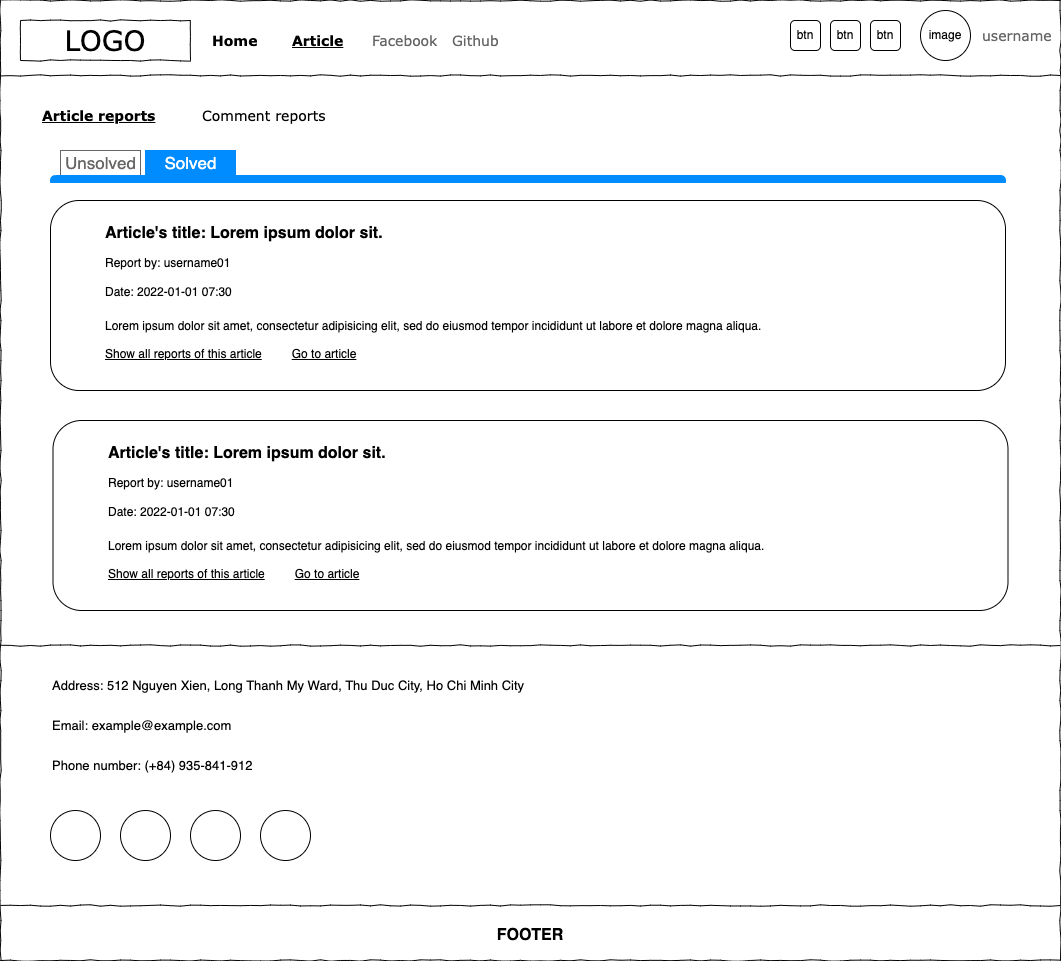

The diagram above was exported from draw.io. Its source (the exported page's mxGraphModel, read from the mxfile embedded in the PNG):
<mxGraphModel dx="1531" dy="1464" grid="1" gridSize="10" guides="1" tooltips="1" connect="1" arrows="1" fold="1" page="1" pageScale="1" pageWidth="1169" pageHeight="827" background="none" math="0" shadow="0">
  <root>
    <mxCell id="0" />
    <mxCell id="1" parent="0" />
    <mxCell id="677b7b8949515195-1" value="" style="whiteSpace=wrap;html=1;rounded=0;shadow=0;labelBackgroundColor=none;strokeColor=#000000;strokeWidth=1;fillColor=none;fontFamily=Verdana;fontSize=12;fontColor=#000000;align=center;comic=1;" parent="1" vertex="1">
      <mxGeometry x="55" y="30" width="1060" height="960" as="geometry" />
    </mxCell>
    <mxCell id="677b7b8949515195-2" value="LOGO" style="whiteSpace=wrap;html=1;rounded=0;shadow=0;labelBackgroundColor=none;strokeWidth=1;fontFamily=Verdana;fontSize=28;align=center;comic=1;" parent="1" vertex="1">
      <mxGeometry x="75" y="50" width="170" height="40" as="geometry" />
    </mxCell>
    <mxCell id="677b7b8949515195-4" value="Home" style="text;html=1;points=[];align=left;verticalAlign=top;spacingTop=-4;fontSize=14;fontFamily=Verdana;fontStyle=1" parent="1" vertex="1">
      <mxGeometry x="265" y="60" width="60" height="20" as="geometry" />
    </mxCell>
    <mxCell id="677b7b8949515195-5" value="Article" style="text;html=1;points=[];align=left;verticalAlign=top;spacingTop=-4;fontSize=14;fontFamily=Verdana;fontStyle=5" parent="1" vertex="1">
      <mxGeometry x="345" y="60" width="60" height="20" as="geometry" />
    </mxCell>
    <mxCell id="677b7b8949515195-7" value="Github" style="text;html=1;points=[];align=left;verticalAlign=top;spacingTop=-4;fontSize=14;fontFamily=Verdana;fontColor=#666666;" parent="1" vertex="1">
      <mxGeometry x="505" y="60" width="60" height="20" as="geometry" />
    </mxCell>
    <mxCell id="677b7b8949515195-9" value="" style="line;strokeWidth=1;html=1;rounded=0;shadow=0;labelBackgroundColor=none;fillColor=none;fontFamily=Verdana;fontSize=14;fontColor=#000000;align=center;comic=1;" parent="1" vertex="1">
      <mxGeometry x="55" y="100" width="1060" height="10" as="geometry" />
    </mxCell>
    <mxCell id="677b7b8949515195-11" value="&lt;b&gt;&lt;u&gt;Article reports&lt;/u&gt;&lt;/b&gt;" style="text;html=1;points=[];align=left;verticalAlign=top;spacingTop=-4;fontSize=14;fontFamily=Verdana;fontStyle=0" parent="1" vertex="1">
      <mxGeometry x="95" y="135" width="60" height="20" as="geometry" />
    </mxCell>
    <mxCell id="m5TlFS0VJs0P4WN3rbQY-3" value="&lt;span style=&quot;&quot;&gt;image&lt;/span&gt;" style="ellipse;whiteSpace=wrap;html=1;aspect=fixed;fontColor=#000000;labelBackgroundColor=#FFFFFF;fillColor=none;" parent="1" vertex="1">
      <mxGeometry x="975" y="40" width="50" height="50" as="geometry" />
    </mxCell>
    <mxCell id="m5TlFS0VJs0P4WN3rbQY-1" value="Facebook" style="text;html=1;points=[];align=left;verticalAlign=top;spacingTop=-4;fontSize=14;fontFamily=Verdana;fontColor=#666666;" parent="1" vertex="1">
      <mxGeometry x="425" y="60" width="60" height="20" as="geometry" />
    </mxCell>
    <mxCell id="m5TlFS0VJs0P4WN3rbQY-4" value="username" style="text;html=1;points=[];align=left;verticalAlign=top;spacingTop=-4;fontSize=14;fontFamily=Verdana;fontColor=#666666;" parent="1" vertex="1">
      <mxGeometry x="1035" y="55" width="60" height="20" as="geometry" />
    </mxCell>
    <mxCell id="m5TlFS0VJs0P4WN3rbQY-28" value="" style="line;strokeWidth=1;html=1;rounded=0;shadow=0;labelBackgroundColor=none;fillColor=none;fontFamily=Verdana;fontSize=14;fontColor=#000000;align=center;comic=1;" parent="1" vertex="1">
      <mxGeometry x="55" y="670" width="1060" height="10" as="geometry" />
    </mxCell>
    <mxCell id="m5TlFS0VJs0P4WN3rbQY-29" value="" style="line;strokeWidth=1;html=1;rounded=0;shadow=0;labelBackgroundColor=none;fillColor=none;fontFamily=Verdana;fontSize=14;fontColor=#000000;align=center;comic=1;" parent="1" vertex="1">
      <mxGeometry x="55" y="930" width="1060" height="10" as="geometry" />
    </mxCell>
    <mxCell id="m5TlFS0VJs0P4WN3rbQY-30" value="" style="ellipse;whiteSpace=wrap;html=1;aspect=fixed;labelBackgroundColor=none;fontSize=18;fontColor=default;fillColor=none;" parent="1" vertex="1">
      <mxGeometry x="105" y="840" width="50" height="50" as="geometry" />
    </mxCell>
    <mxCell id="m5TlFS0VJs0P4WN3rbQY-31" value="" style="ellipse;whiteSpace=wrap;html=1;aspect=fixed;labelBackgroundColor=none;fontSize=18;fontColor=default;fillColor=none;" parent="1" vertex="1">
      <mxGeometry x="175" y="840" width="50" height="50" as="geometry" />
    </mxCell>
    <mxCell id="m5TlFS0VJs0P4WN3rbQY-32" value="" style="ellipse;whiteSpace=wrap;html=1;aspect=fixed;labelBackgroundColor=none;fontSize=18;fontColor=default;fillColor=none;" parent="1" vertex="1">
      <mxGeometry x="315" y="840" width="50" height="50" as="geometry" />
    </mxCell>
    <mxCell id="m5TlFS0VJs0P4WN3rbQY-33" value="" style="ellipse;whiteSpace=wrap;html=1;aspect=fixed;labelBackgroundColor=none;fontSize=18;fontColor=default;fillColor=none;" parent="1" vertex="1">
      <mxGeometry x="245" y="840" width="50" height="50" as="geometry" />
    </mxCell>
    <mxCell id="m5TlFS0VJs0P4WN3rbQY-34" value="Address: 512 Nguyen Xien, Long Thanh My Ward, Thu Duc City, Ho Chi Minh City" style="text;html=1;strokeColor=none;fillColor=none;align=left;verticalAlign=middle;whiteSpace=wrap;rounded=0;labelBackgroundColor=none;fontSize=13;fontColor=default;" parent="1" vertex="1">
      <mxGeometry x="105" y="700" width="780" height="30" as="geometry" />
    </mxCell>
    <mxCell id="m5TlFS0VJs0P4WN3rbQY-35" value="Email: example@example.com" style="text;html=1;strokeColor=none;fillColor=none;align=left;verticalAlign=middle;whiteSpace=wrap;rounded=0;labelBackgroundColor=none;fontSize=13;fontColor=default;" parent="1" vertex="1">
      <mxGeometry x="105" y="740" width="780" height="30" as="geometry" />
    </mxCell>
    <mxCell id="m5TlFS0VJs0P4WN3rbQY-36" value="Phone number: (+84) 935-841-912" style="text;html=1;strokeColor=none;fillColor=none;align=left;verticalAlign=middle;whiteSpace=wrap;rounded=0;labelBackgroundColor=none;fontSize=13;fontColor=default;" parent="1" vertex="1">
      <mxGeometry x="105" y="780" width="780" height="30" as="geometry" />
    </mxCell>
    <mxCell id="m5TlFS0VJs0P4WN3rbQY-37" value="FOOTER" style="text;html=1;strokeColor=none;fillColor=none;align=center;verticalAlign=middle;whiteSpace=wrap;rounded=0;labelBackgroundColor=none;fontSize=16;fontColor=default;fontStyle=1" parent="1" vertex="1">
      <mxGeometry x="555" y="950" width="60" height="30" as="geometry" />
    </mxCell>
    <mxCell id="y3OLTXR0EDxjqYJ4_taz-1" value="btn" style="rounded=1;whiteSpace=wrap;html=1;" parent="1" vertex="1">
      <mxGeometry x="925" y="50" width="30" height="30" as="geometry" />
    </mxCell>
    <mxCell id="y3OLTXR0EDxjqYJ4_taz-4" value="btn" style="rounded=1;whiteSpace=wrap;html=1;" parent="1" vertex="1">
      <mxGeometry x="885" y="50" width="30" height="30" as="geometry" />
    </mxCell>
    <mxCell id="y3OLTXR0EDxjqYJ4_taz-5" value="btn" style="rounded=1;whiteSpace=wrap;html=1;" parent="1" vertex="1">
      <mxGeometry x="845" y="50" width="30" height="30" as="geometry" />
    </mxCell>
    <mxCell id="3bO5ryuiqfTbRtgTmYdc-21" value="" style="strokeWidth=1;shadow=0;dashed=0;align=center;html=1;shape=mxgraph.mockup.containers.marginRect2;rectMarginTop=32;strokeColor=#666666;gradientColor=none;" parent="1" vertex="1">
      <mxGeometry x="105" y="180" width="955" height="30" as="geometry" />
    </mxCell>
    <mxCell id="3bO5ryuiqfTbRtgTmYdc-22" value="Unsolved" style="strokeColor=inherit;fillColor=inherit;gradientColor=inherit;strokeWidth=1;shadow=0;dashed=0;align=center;html=1;shape=mxgraph.mockup.containers.rrect;rSize=0;fontSize=17;fontColor=#666666;gradientColor=none;" parent="3bO5ryuiqfTbRtgTmYdc-21" vertex="1">
      <mxGeometry width="80" height="25" relative="1" as="geometry">
        <mxPoint x="10" as="offset" />
      </mxGeometry>
    </mxCell>
    <mxCell id="3bO5ryuiqfTbRtgTmYdc-23" value="Solved" style="strokeWidth=1;shadow=0;dashed=0;align=center;html=1;shape=mxgraph.mockup.containers.rrect;rSize=0;fontSize=17;fontColor=#ffffff;strokeColor=#008cff;fillColor=#008cff;" parent="3bO5ryuiqfTbRtgTmYdc-21" vertex="1">
      <mxGeometry width="90" height="25" relative="1" as="geometry">
        <mxPoint x="95" as="offset" />
      </mxGeometry>
    </mxCell>
    <mxCell id="3bO5ryuiqfTbRtgTmYdc-25" value="" style="strokeWidth=1;shadow=0;dashed=0;align=center;html=1;shape=mxgraph.mockup.containers.topButton;rSize=5;strokeColor=#008cff;fillColor=#008cff;gradientColor=none;resizeWidth=1;movable=0;deletable=1;" parent="3bO5ryuiqfTbRtgTmYdc-21" vertex="1">
      <mxGeometry width="955.0000000000001" height="7" relative="1" as="geometry">
        <mxPoint y="25" as="offset" />
      </mxGeometry>
    </mxCell>
    <mxCell id="sviDokpcLKWCwcqsB060-3" value="Comment reports" style="text;html=1;points=[];align=left;verticalAlign=top;spacingTop=-4;fontSize=14;fontFamily=Verdana;fontStyle=0" vertex="1" parent="1">
      <mxGeometry x="255" y="135" width="60" height="20" as="geometry" />
    </mxCell>
    <mxCell id="sviDokpcLKWCwcqsB060-5" value="" style="rounded=1;whiteSpace=wrap;html=1;" vertex="1" parent="1">
      <mxGeometry x="105" y="230" width="955" height="190" as="geometry" />
    </mxCell>
    <mxCell id="sviDokpcLKWCwcqsB060-6" value="&lt;h1&gt;&lt;font style=&quot;font-size: 16px;&quot;&gt;Article's title: Lorem ipsum dolor sit.&lt;/font&gt;&lt;br&gt;&lt;font style=&quot;font-size: 12px; font-weight: normal;&quot;&gt;Report by: username01&lt;br&gt;Date: 2022-01-01 07:30&lt;/font&gt;&lt;/h1&gt;&lt;p&gt;Lorem ipsum dolor sit amet, consectetur adipisicing elit, sed do eiusmod tempor incididunt ut labore et dolore magna aliqua.&lt;br&gt;&lt;br&gt;&lt;u&gt;Show all reports of this article&lt;/u&gt;&lt;span style=&quot;white-space: pre;&quot;&gt;&#09;&lt;/span&gt;&lt;span style=&quot;white-space: pre;&quot;&gt;&#09;&lt;/span&gt;&lt;u&gt;Go to article&lt;/u&gt;&lt;/p&gt;" style="text;html=1;strokeColor=none;fillColor=none;spacing=5;spacingTop=-20;whiteSpace=wrap;overflow=hidden;rounded=0;" vertex="1" parent="1">
      <mxGeometry x="155" y="240" width="835" height="150" as="geometry" />
    </mxCell>
    <mxCell id="sviDokpcLKWCwcqsB060-7" value="" style="rounded=1;whiteSpace=wrap;html=1;" vertex="1" parent="1">
      <mxGeometry x="107.5" y="450" width="955" height="190" as="geometry" />
    </mxCell>
    <mxCell id="sviDokpcLKWCwcqsB060-8" value="&lt;h1&gt;&lt;font style=&quot;font-size: 16px;&quot;&gt;Article's title: Lorem ipsum dolor sit.&lt;/font&gt;&lt;br&gt;&lt;font style=&quot;font-size: 12px; font-weight: normal;&quot;&gt;Report by: username01&lt;br&gt;Date: 2022-01-01 07:30&lt;/font&gt;&lt;/h1&gt;&lt;p&gt;Lorem ipsum dolor sit amet, consectetur adipisicing elit, sed do eiusmod tempor incididunt ut labore et dolore magna aliqua.&lt;br&gt;&lt;br&gt;&lt;u&gt;Show all reports of this article&lt;/u&gt;&lt;span style=&quot;white-space: pre;&quot;&gt;&#09;&lt;/span&gt;&lt;span style=&quot;white-space: pre;&quot;&gt;&#09;&lt;/span&gt;&lt;u&gt;Go to article&lt;/u&gt;&lt;/p&gt;" style="text;html=1;strokeColor=none;fillColor=none;spacing=5;spacingTop=-20;whiteSpace=wrap;overflow=hidden;rounded=0;" vertex="1" parent="1">
      <mxGeometry x="157.5" y="460" width="835" height="150" as="geometry" />
    </mxCell>
  </root>
</mxGraphModel>